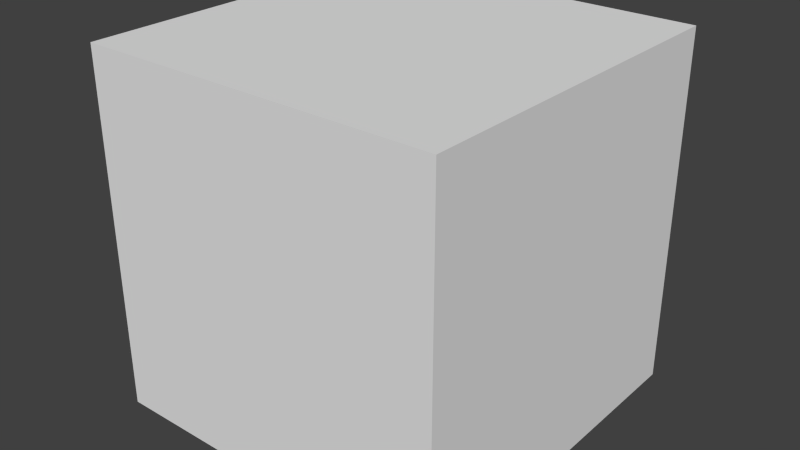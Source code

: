 # Source: SEILabModel.blend  (saved by Blender 2.76.0; exported with 4.5.12 LTS)
import bpy
from mathutils import Matrix  # noqa: F401  (used for matrix-valued properties, if any)

bpy.ops.wm.read_factory_settings(use_empty=True)
scene = bpy.context.scene
scene.name = 'Scene'

# ---- collections
col_collection_1 = bpy.data.collections.new('Collection 1'); scene.collection.children.link(col_collection_1)

# ---- world
world_world = bpy.data.worlds.new('World'); scene.world = world_world
world_world.color = (0.05088, 0.05088, 0.05088)
world_world.use_sun_shadow = False
world_world.sun_shadow_jitter_overblur = 0.0
world_world.cycles.sampling_method = 'MANUAL'
world_world.cycles.sample_map_resolution = 256

# ---- meshes
me_cube_002 = bpy.data.meshes.new('Cube.002')
me_cube_002.from_pydata([(0.168, 3.0, -0.1), (0.143, 3.0, -0.1), (0.1, 3.0, -0.168), (0.1, 3.0, -0.143), (0.168, 3.0, 0.1), (0.143, 3.0, 0.1), (0.1, 3.0, 0.143), (0.1, 3.0, 0.168), (-0.1, 3.0, -0.168), (-0.1, 3.0, -0.143), (-0.1, 3.0, 0.143), (-0.1, 3.0, 0.168), (-0.143, 3.0, -0.1), (-0.143, 3.0, 0.1), (-0.168, 3.0, -0.1), (-0.168, 3.0, 0.1)], [], [(8, 9, 3, 2), (1, 5, 4, 0), (10, 11, 7, 6), (14, 15, 13, 12)])
me_cube_002.use_remesh_preserve_volume = False
me_cube_002.use_remesh_preserve_attributes = False
me_cube_002.use_mirror_vertex_groups = False
me_cube_002.update()
me_cube_000 = bpy.data.meshes.new('Cube.000')
me_cube_000.from_pydata([(0.1, 3.0, -0.1), (0.1, 3.0, 0.1), (-0.1, 3.0, -0.1), (-0.1, 3.0, 0.1)], [], [(2, 3, 1, 0)])
me_cube_000.use_remesh_preserve_volume = False
me_cube_000.use_remesh_preserve_attributes = False
me_cube_000.use_mirror_vertex_groups = False
me_cube_000.update()
me_cube_001 = bpy.data.meshes.new('Cube.001')
me_cube_001.from_pydata([(-3.0, -3.0, -3.0), (-3.0, -3.0, 3.0), (-3.0, 3.0, -3.0), (-3.0, 3.0, 3.0), (3.0, -3.0, -3.0), (3.0, -3.0, 3.0), (3.0, 3.0, -3.0), (3.0, 3.0, 3.0), (-3.0, 3.0, -0.168), (3.0, 3.0, -0.168), (-3.0, 3.0, -0.143), (3.0, 3.0, -0.143), (-3.0, 3.0, -0.1), (3.0, 3.0, -0.1), (0.168, 3.0, -3.0), (0.168, 3.0, 3.0), (0.168, 3.0, -0.168), (0.168, 3.0, -0.143), (0.168, 3.0, -0.1), (0.143, 3.0, -3.0), (0.143, 3.0, 3.0), (0.143, 3.0, -0.168), (0.143, 3.0, -0.143), (0.143, 3.0, -0.1), (0.1, 3.0, -3.0), (0.1, 3.0, 3.0), (0.1, 3.0, -0.168), (0.1, 3.0, -0.143), (0.1, 3.0, -0.1), (-3.0, 3.0, 0.1), (3.0, 3.0, 0.1), (0.168, 3.0, 0.1), (0.143, 3.0, 0.1), (0.1, 3.0, 0.1), (-3.0, 3.0, 0.143), (3.0, 3.0, 0.143), (0.168, 3.0, 0.143), (0.143, 3.0, 0.143), (0.1, 3.0, 0.143), (-3.0, 3.0, 0.168), (3.0, 3.0, 0.168), (0.168, 3.0, 0.168), (0.143, 3.0, 0.168), (0.1, 3.0, 0.168), (-0.1, 3.0, -3.0), (-0.1, 3.0, 3.0), (-0.1, 3.0, -0.168), (-0.1, 3.0, -0.143), (-0.1, 3.0, -0.1), (-0.1, 3.0, 0.1), (-0.1, 3.0, 0.143), (-0.1, 3.0, 0.168), (-0.143, 3.0, -3.0), (-0.143, 3.0, 3.0), (-0.143, 3.0, -0.168), (-0.143, 3.0, -0.143), (-0.143, 3.0, -0.1), (-0.143, 3.0, 0.1), (-0.143, 3.0, 0.143), (-0.143, 3.0, 0.168), (-0.168, 3.0, -3.0), (-0.168, 3.0, 3.0), (-0.168, 3.0, -0.168), (-0.168, 3.0, -0.143), (-0.168, 3.0, -0.1), (-0.168, 3.0, 0.1), (-0.168, 3.0, 0.143), (-0.168, 3.0, 0.168)], [], [(0, 1, 3, 39, 34, 29, 12, 10, 8, 2), (41, 15, 7, 40), (6, 9, 11, 13, 30, 35, 40, 7, 5, 4), (4, 5, 1, 0), (2, 60, 52, 44, 24, 19, 14, 6, 4, 0), (7, 15, 20, 25, 45, 53, 61, 3, 1, 5), (14, 16, 9, 6), (16, 17, 11, 9), (17, 18, 13, 11), (22, 23, 18, 17), (21, 22, 17, 16), (19, 21, 16, 14), (42, 20, 15, 41), (43, 25, 20, 42), (24, 26, 21, 19), (26, 27, 22, 21), (27, 28, 23, 22), (47, 48, 28, 27), (44, 46, 26, 24), (51, 45, 25, 43), (28, 33, 32, 23), (18, 31, 30, 13), (49, 50, 38, 33), (33, 38, 37, 32), (32, 37, 36, 31), (31, 36, 35, 30), (38, 43, 42, 37), (37, 42, 41, 36), (36, 41, 40, 35), (58, 59, 51, 50), (57, 58, 50, 49), (56, 57, 49, 48), (59, 53, 45, 51), (52, 54, 46, 44), (54, 55, 47, 46), (55, 56, 48, 47), (63, 64, 56, 55), (62, 63, 55, 54), (60, 62, 54, 52), (67, 61, 53, 59), (65, 66, 58, 57), (66, 67, 59, 58), (34, 39, 67, 66), (29, 34, 66, 65), (12, 29, 65, 64), (39, 3, 61, 67), (2, 8, 62, 60), (8, 10, 63, 62), (10, 12, 64, 63)])
me_cube_001.use_remesh_preserve_volume = False
me_cube_001.use_remesh_preserve_attributes = False
me_cube_001.use_mirror_vertex_groups = False
me_cube_001.update()

# ---- objects
ob_inlet = bpy.data.objects.new('inlet', me_cube_002)
ob_outlet = bpy.data.objects.new('outlet', me_cube_000)
ob_cube = bpy.data.objects.new('Cube', me_cube_001)

# ---- transforms, parenting, visibility, modifiers, constraints
ob_inlet.location = (0.0, 0.0, 0.0)
ob_inlet.lineart.crease_threshold = 0.0
ob_outlet.location = (0.0, 0.0, 0.0)
ob_outlet.lineart.crease_threshold = 0.0
ob_cube.location = (0.0, 0.0, 0.0)
ob_cube.lineart.crease_threshold = 0.0

# ---- collection membership
col_collection_1.objects.link(ob_inlet)
col_collection_1.objects.link(ob_outlet)
col_collection_1.objects.link(ob_cube)

# ---- scene / render settings (as saved in the file)
scene.frame_start = 1; scene.frame_end = 250; scene.frame_set(0)
scene.render.engine = 'BLENDER_EEVEE_NEXT'
scene.render.resolution_percentage = 50
scene.render.dither_intensity = 0.0
scene.cycles.use_denoising = False
scene.cycles.samples = 10
scene.cycles.sampling_pattern = 'TABULATED_SOBOL'
scene.cycles.light_sampling_threshold = 0.0
scene.cycles.use_adaptive_sampling = False
scene.cycles.use_light_tree = False
scene.cycles.blur_glossy = 0.0
scene.cycles.pixel_filter_type = 'GAUSSIAN'
scene.cycles.sample_clamp_indirect = 0.0
scene.view_settings.view_transform = 'Standard'
bpy.context.view_layer.update()

# ---- added for rendering (the .blend has no active camera and no usable light): camera, sun
cam_auto = bpy.data.cameras.new('AutoCamera')
cam_auto.lens = 50.0
cam_auto.sensor_width = 36.0
cam_auto.clip_end = 1000.0
ob_auto_camera = bpy.data.objects.new('AutoCamera', cam_auto)
scene.collection.objects.link(ob_auto_camera)
ob_auto_camera.location = (9.61522, -11.5383, 7.69217)
ob_auto_camera.rotation_euler = (1.09748, -7.21219e-08, 0.694738)
scene.camera = ob_auto_camera
light_auto_sun = bpy.data.lights.new('AutoSun', 'SUN')
light_auto_sun.energy = 3.0
light_auto_sun.angle = 0.0523599
ob_auto_sun = bpy.data.objects.new('AutoSun', light_auto_sun)
scene.collection.objects.link(ob_auto_sun)
ob_auto_sun.rotation_euler = (0.872665, 0.174533, 0.523599)
bpy.context.view_layer.update()
